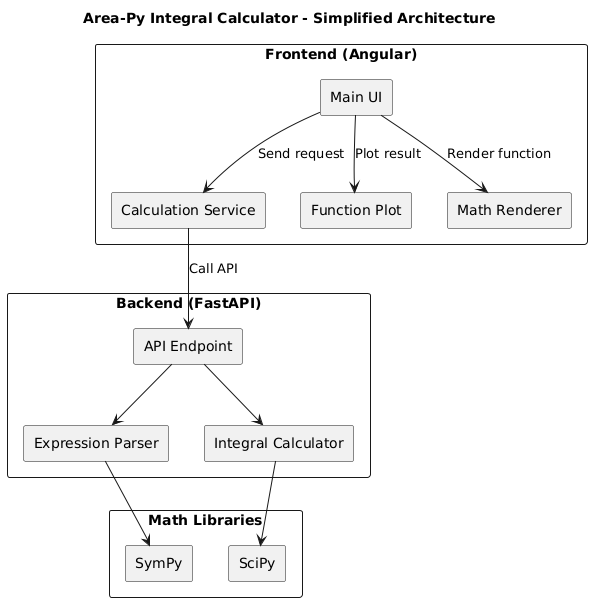

The diagram above was rendered by PlantUML. Its source (embedded in the PNG):
@startuml
skinparam backgroundColor #FFFFFF
skinparam componentStyle rectangle
skinparam packageStyle rectangle

title Area-Py Integral Calculator - Simplified Architecture

package "Frontend (Angular)" {
    [Main UI]
    [Calculation Service]
    [Function Plot]
    [Math Renderer]
    
    [Main UI] --> [Calculation Service] : Send request
    [Main UI] --> [Function Plot] : Plot result
    [Main UI] --> [Math Renderer] : Render function
}

package "Backend (FastAPI)" {
    [API Endpoint]
    [Expression Parser]
    [Integral Calculator]
    
    [API Endpoint] --> [Expression Parser]
    [API Endpoint] --> [Integral Calculator]
}

package "Math Libraries" {
    [SymPy]
    [SciPy]
}

[Expression Parser] --> [SymPy]
[Integral Calculator] --> [SciPy]

[Calculation Service] --> [API Endpoint] : Call API
@enduml